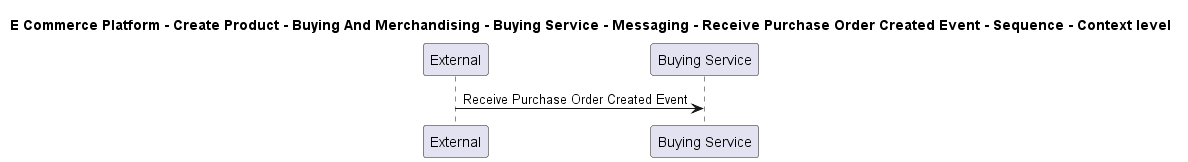

The diagram above was rendered by PlantUML. Its source (embedded in the PNG):
@startuml

title E Commerce Platform - Create Product - Buying And Merchandising - Buying Service - Messaging - Receive Purchase Order Created Event - Sequence - Context level

participant "External" as C4InterFlow.SoftwareSystems.ExternalSystem
participant "Buying Service" as ECommercePlatform.CreateProduct.BuyingAndMerchandising.SoftwareSystems.BuyingService

C4InterFlow.SoftwareSystems.ExternalSystem -> ECommercePlatform.CreateProduct.BuyingAndMerchandising.SoftwareSystems.BuyingService : Receive Purchase Order Created Event


@enduml